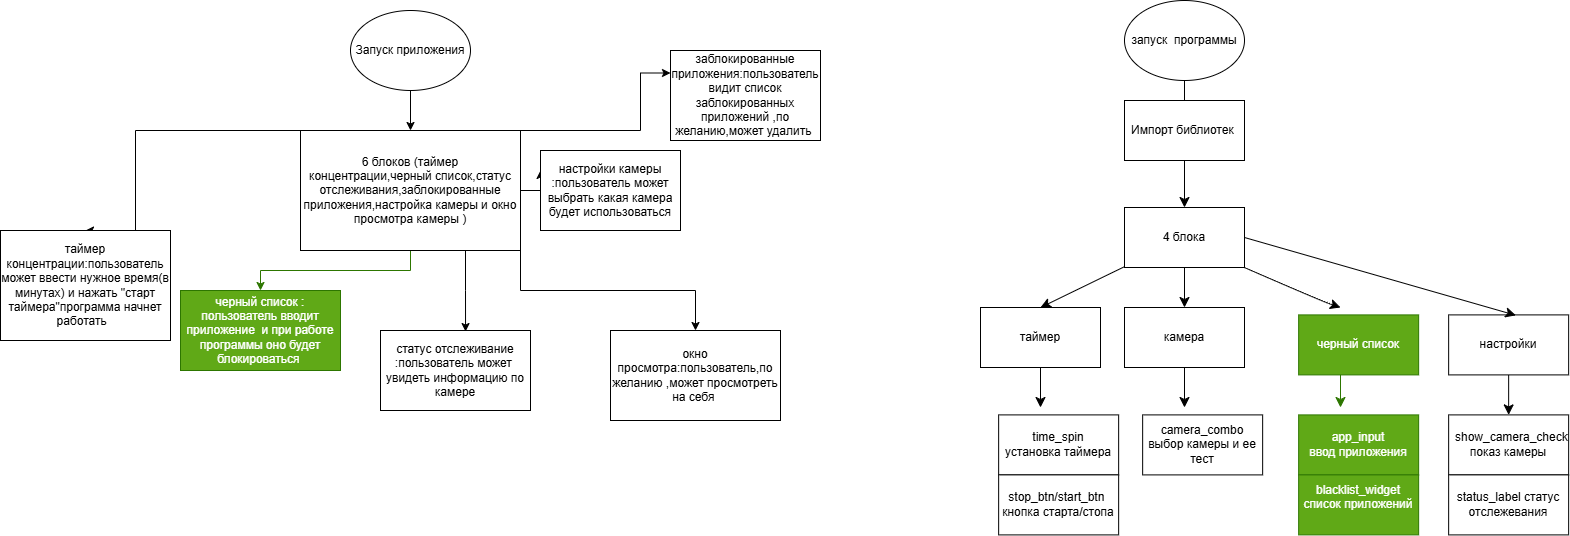

The diagram above was exported from draw.io. Its source (the exported page's mxGraphModel, read from the mxfile embedded in the PNG):
<mxGraphModel dx="1986" dy="823" grid="1" gridSize="10" guides="1" tooltips="1" connect="1" arrows="1" fold="1" page="1" pageScale="1" pageWidth="827" pageHeight="1169" math="0" shadow="0">
  <root>
    <mxCell id="0" />
    <mxCell id="1" parent="0" />
    <mxCell id="_tfto3mTQw0LFUXB7Rlp-3" edge="1" parent="1" source="_tfto3mTQw0LFUXB7Rlp-1" style="edgeStyle=orthogonalEdgeStyle;rounded=0;orthogonalLoop=1;jettySize=auto;html=1;entryX=0.5;entryY=0;entryDx=0;entryDy=0;" target="_tfto3mTQw0LFUXB7Rlp-2">
      <mxGeometry relative="1" as="geometry" />
    </mxCell>
    <mxCell id="_tfto3mTQw0LFUXB7Rlp-1" parent="1" style="ellipse;whiteSpace=wrap;html=1;" value="Запуск приложения" vertex="1">
      <mxGeometry height="80" width="120" x="340" y="60" as="geometry" />
    </mxCell>
    <mxCell id="_tfto3mTQw0LFUXB7Rlp-5" edge="1" parent="1" source="_tfto3mTQw0LFUXB7Rlp-2" style="edgeStyle=orthogonalEdgeStyle;rounded=0;orthogonalLoop=1;jettySize=auto;html=1;entryX=0.5;entryY=0;entryDx=0;entryDy=0;" target="_tfto3mTQw0LFUXB7Rlp-4">
      <mxGeometry relative="1" as="geometry">
        <Array as="points">
          <mxPoint x="125" y="180" />
        </Array>
      </mxGeometry>
    </mxCell>
    <mxCell id="_tfto3mTQw0LFUXB7Rlp-7" edge="1" parent="1" source="_tfto3mTQw0LFUXB7Rlp-2" style="edgeStyle=orthogonalEdgeStyle;rounded=0;orthogonalLoop=1;jettySize=auto;html=1;fillColor=#60a917;strokeColor=#2D7600;" target="_tfto3mTQw0LFUXB7Rlp-6">
      <mxGeometry relative="1" as="geometry" />
    </mxCell>
    <mxCell id="_tfto3mTQw0LFUXB7Rlp-12" edge="1" parent="1" source="_tfto3mTQw0LFUXB7Rlp-2" style="edgeStyle=orthogonalEdgeStyle;rounded=0;orthogonalLoop=1;jettySize=auto;html=1;exitX=1;exitY=0.25;exitDx=0;exitDy=0;entryX=0;entryY=0.25;entryDx=0;entryDy=0;" target="_tfto3mTQw0LFUXB7Rlp-10">
      <mxGeometry relative="1" as="geometry">
        <Array as="points">
          <mxPoint x="510" y="180" />
          <mxPoint x="630" y="180" />
        </Array>
      </mxGeometry>
    </mxCell>
    <mxCell id="_tfto3mTQw0LFUXB7Rlp-14" edge="1" parent="1" source="_tfto3mTQw0LFUXB7Rlp-2" style="edgeStyle=orthogonalEdgeStyle;rounded=0;orthogonalLoop=1;jettySize=auto;html=1;entryX=0;entryY=0.25;entryDx=0;entryDy=0;" target="_tfto3mTQw0LFUXB7Rlp-13">
      <mxGeometry relative="1" as="geometry" />
    </mxCell>
    <mxCell id="_tfto3mTQw0LFUXB7Rlp-16" edge="1" parent="1" source="_tfto3mTQw0LFUXB7Rlp-2" style="edgeStyle=orthogonalEdgeStyle;rounded=0;orthogonalLoop=1;jettySize=auto;html=1;exitX=1;exitY=1;exitDx=0;exitDy=0;entryX=0.5;entryY=0;entryDx=0;entryDy=0;" target="_tfto3mTQw0LFUXB7Rlp-15">
      <mxGeometry relative="1" as="geometry" />
    </mxCell>
    <mxCell id="_tfto3mTQw0LFUXB7Rlp-2" parent="1" style="rounded=0;whiteSpace=wrap;html=1;" value="6 блоков (таймер концентрации,черный список,статус отслеживания,заблокированные приложения,настройка камеры и окно просмотра камеры )" vertex="1">
      <mxGeometry height="120" width="220" x="290" y="180" as="geometry" />
    </mxCell>
    <mxCell id="_tfto3mTQw0LFUXB7Rlp-4" parent="1" style="rounded=0;whiteSpace=wrap;html=1;" value="таймер концентрации:пользователь может ввести нужное время(в минутах) и нажать &quot;старт таймера&quot;программа начнет работать&amp;nbsp;&amp;nbsp;" vertex="1">
      <mxGeometry height="110" width="170" x="-10" y="280" as="geometry" />
    </mxCell>
    <mxCell id="_tfto3mTQw0LFUXB7Rlp-6" parent="1" style="rounded=0;whiteSpace=wrap;html=1;fillColor=#60a917;fontColor=#ffffff;strokeColor=#2D7600;" value="черный список : пользователь вводит приложение&amp;nbsp; и при работе программы оно будет блокироваться&amp;nbsp;" vertex="1">
      <mxGeometry height="80" width="160" x="170" y="340" as="geometry" />
    </mxCell>
    <mxCell id="_tfto3mTQw0LFUXB7Rlp-8" parent="1" style="rounded=0;whiteSpace=wrap;html=1;" value="статус отслеживание :пользователь может&amp;nbsp; увидеть информацию по камере" vertex="1">
      <mxGeometry height="80" width="150" x="370" y="380" as="geometry" />
    </mxCell>
    <mxCell id="_tfto3mTQw0LFUXB7Rlp-9" edge="1" parent="1" source="_tfto3mTQw0LFUXB7Rlp-2" style="edgeStyle=orthogonalEdgeStyle;rounded=0;orthogonalLoop=1;jettySize=auto;html=1;exitX=0.75;exitY=1;exitDx=0;exitDy=0;entryX=0.567;entryY=0.013;entryDx=0;entryDy=0;entryPerimeter=0;" target="_tfto3mTQw0LFUXB7Rlp-8">
      <mxGeometry relative="1" as="geometry" />
    </mxCell>
    <mxCell id="_tfto3mTQw0LFUXB7Rlp-10" parent="1" style="rounded=0;whiteSpace=wrap;html=1;" value="заблокированные приложения:пользователь видит список заблокированных приложений ,по желанию,может удалить&amp;nbsp;" vertex="1">
      <mxGeometry height="90" width="150" x="660" y="100" as="geometry" />
    </mxCell>
    <mxCell id="_tfto3mTQw0LFUXB7Rlp-13" parent="1" style="rounded=0;whiteSpace=wrap;html=1;" value="настройки камеры :пользователь может выбрать какая камера будет использоваться" vertex="1">
      <mxGeometry height="80" width="140" x="530" y="200" as="geometry" />
    </mxCell>
    <mxCell id="_tfto3mTQw0LFUXB7Rlp-15" parent="1" style="rounded=0;whiteSpace=wrap;html=1;" value="окно просмотра:пользователь,по желанию ,может просмотреть на себя&amp;nbsp;" vertex="1">
      <mxGeometry height="90" width="170" x="600" y="380" as="geometry" />
    </mxCell>
    <mxCell id="MfQBhHfIZtEZhrLISdR2-1" edge="1" parent="1" source="MfQBhHfIZtEZhrLISdR2-2" style="edgeStyle=none;curved=1;rounded=0;orthogonalLoop=1;jettySize=auto;html=1;fontSize=12;startSize=8;endSize=8;" target="MfQBhHfIZtEZhrLISdR2-6">
      <mxGeometry relative="1" as="geometry" />
    </mxCell>
    <mxCell id="MfQBhHfIZtEZhrLISdR2-2" parent="1" style="ellipse;whiteSpace=wrap;html=1;" value="запуск&amp;nbsp; программы" vertex="1">
      <mxGeometry height="80" width="120" x="1114.003846153846" y="50.001667668269306" as="geometry" />
    </mxCell>
    <mxCell id="MfQBhHfIZtEZhrLISdR2-3" edge="1" parent="1" source="MfQBhHfIZtEZhrLISdR2-6" style="edgeStyle=none;curved=1;rounded=0;orthogonalLoop=1;jettySize=auto;html=1;entryX=0.5;entryY=0;entryDx=0;entryDy=0;fontSize=12;startSize=8;endSize=8;" target="MfQBhHfIZtEZhrLISdR2-8">
      <mxGeometry relative="1" as="geometry" />
    </mxCell>
    <mxCell id="MfQBhHfIZtEZhrLISdR2-4" edge="1" parent="1" source="MfQBhHfIZtEZhrLISdR2-6" style="edgeStyle=none;curved=1;rounded=0;orthogonalLoop=1;jettySize=auto;html=1;entryX=0.5;entryY=0;entryDx=0;entryDy=0;fontSize=12;startSize=8;endSize=8;" target="MfQBhHfIZtEZhrLISdR2-12">
      <mxGeometry relative="1" as="geometry" />
    </mxCell>
    <mxCell id="MfQBhHfIZtEZhrLISdR2-5" edge="1" parent="1" source="MfQBhHfIZtEZhrLISdR2-6" style="edgeStyle=none;curved=1;rounded=0;orthogonalLoop=1;jettySize=auto;html=1;exitX=1;exitY=1;exitDx=0;exitDy=0;entryX=0.5;entryY=0;entryDx=0;entryDy=0;fontSize=12;startSize=8;endSize=8;">
      <mxGeometry relative="1" as="geometry">
        <Array as="points">
          <mxPoint x="1310" y="350" />
        </Array>
        <mxPoint x="1330.003846153846" y="357.00166766826953" as="targetPoint" />
      </mxGeometry>
    </mxCell>
    <mxCell id="MfQBhHfIZtEZhrLISdR2-6" parent="1" style="rounded=0;whiteSpace=wrap;html=1;" value="4 блока" vertex="1">
      <mxGeometry height="60" width="120" x="1114.003846153846" y="257.0016676682693" as="geometry" />
    </mxCell>
    <mxCell id="MfQBhHfIZtEZhrLISdR2-7" edge="1" parent="1" source="MfQBhHfIZtEZhrLISdR2-8" style="edgeStyle=none;curved=1;rounded=0;orthogonalLoop=1;jettySize=auto;html=1;entryX=0.5;entryY=0;entryDx=0;entryDy=0;fontSize=12;startSize=8;endSize=8;">
      <mxGeometry relative="1" as="geometry">
        <mxPoint x="1030.003846153846" y="457.00166766826953" as="targetPoint" />
      </mxGeometry>
    </mxCell>
    <mxCell id="MfQBhHfIZtEZhrLISdR2-8" parent="1" style="rounded=0;whiteSpace=wrap;html=1;" value="таймер" vertex="1">
      <mxGeometry height="60" width="120" x="970.0038461538461" y="357.0016676682693" as="geometry" />
    </mxCell>
    <mxCell id="MfQBhHfIZtEZhrLISdR2-9" parent="1" style="rounded=0;whiteSpace=wrap;html=1;" value="time_spin&lt;div&gt;установка таймера&lt;/div&gt;" vertex="1">
      <mxGeometry height="60" width="120" x="988.1538461538462" y="464.4016676682693" as="geometry" />
    </mxCell>
    <mxCell id="MfQBhHfIZtEZhrLISdR2-10" parent="1" style="rounded=0;whiteSpace=wrap;html=1;" value="stop_btn/start_btn&amp;nbsp; кнопка старта/стопа" vertex="1">
      <mxGeometry height="60" width="120" x="988.1538461538462" y="524.4016676682693" as="geometry" />
    </mxCell>
    <mxCell id="MfQBhHfIZtEZhrLISdR2-11" edge="1" parent="1" source="MfQBhHfIZtEZhrLISdR2-12" style="edgeStyle=none;curved=1;rounded=0;orthogonalLoop=1;jettySize=auto;html=1;entryX=0.5;entryY=0;entryDx=0;entryDy=0;fontSize=12;startSize=8;endSize=8;">
      <mxGeometry relative="1" as="geometry">
        <mxPoint x="1174.003846153846" y="457.00166766826953" as="targetPoint" />
      </mxGeometry>
    </mxCell>
    <mxCell id="MfQBhHfIZtEZhrLISdR2-12" parent="1" style="rounded=0;whiteSpace=wrap;html=1;" value="камера" vertex="1">
      <mxGeometry height="60" width="120" x="1114.003846153846" y="357.0016676682693" as="geometry" />
    </mxCell>
    <mxCell id="MfQBhHfIZtEZhrLISdR2-13" parent="1" style="rounded=0;whiteSpace=wrap;html=1;" value="camera_combo&lt;div&gt;выбор камеры и ее тест&lt;/div&gt;" vertex="1">
      <mxGeometry height="60" width="120" x="1132.1538461538462" y="464.4016676682693" as="geometry" />
    </mxCell>
    <mxCell id="MfQBhHfIZtEZhrLISdR2-14" edge="1" parent="1" style="edgeStyle=none;curved=1;rounded=0;orthogonalLoop=1;jettySize=auto;html=1;exitX=0.5;exitY=1;exitDx=0;exitDy=0;entryX=0.5;entryY=0;entryDx=0;entryDy=0;fontSize=12;startSize=8;endSize=8;fillColor=#60a917;strokeColor=#2D7600;">
      <mxGeometry relative="1" as="geometry">
        <mxPoint x="1330.003846153846" y="417.00166766826953" as="sourcePoint" />
        <mxPoint x="1330.003846153846" y="457.00166766826953" as="targetPoint" />
      </mxGeometry>
    </mxCell>
    <mxCell id="MfQBhHfIZtEZhrLISdR2-15" parent="1" style="rounded=0;whiteSpace=wrap;html=1;fillColor=#60a917;fontColor=#ffffff;strokeColor=#2D7600;" value="черный список" vertex="1">
      <mxGeometry height="60" width="120" x="1288.1538461538462" y="364.4016676682693" as="geometry" />
    </mxCell>
    <mxCell id="MfQBhHfIZtEZhrLISdR2-16" edge="1" parent="1" source="MfQBhHfIZtEZhrLISdR2-6" style="edgeStyle=none;curved=1;rounded=0;orthogonalLoop=1;jettySize=auto;html=1;exitX=1;exitY=0.5;exitDx=0;exitDy=0;fontSize=12;startSize=8;endSize=8;" target="MfQBhHfIZtEZhrLISdR2-6">
      <mxGeometry relative="1" as="geometry" />
    </mxCell>
    <mxCell id="MfQBhHfIZtEZhrLISdR2-17" parent="1" style="rounded=0;whiteSpace=wrap;html=1;fillColor=#60a917;fontColor=#ffffff;strokeColor=#2D7600;" value="app_input&lt;div&gt;ввод приложения&lt;/div&gt;" vertex="1">
      <mxGeometry height="60" width="120" x="1288.1538461538462" y="464.4016676682693" as="geometry" />
    </mxCell>
    <mxCell id="MfQBhHfIZtEZhrLISdR2-18" parent="1" style="rounded=0;whiteSpace=wrap;html=1;fillColor=#60a917;fontColor=#ffffff;strokeColor=#2D7600;" value="blacklist_widget&lt;div&gt;список приложений&lt;br&gt;&lt;div&gt;&lt;br&gt;&lt;/div&gt;&lt;/div&gt;" vertex="1">
      <mxGeometry height="60" width="120" x="1288.1538461538462" y="524.4016676682693" as="geometry" />
    </mxCell>
    <mxCell id="MfQBhHfIZtEZhrLISdR2-19" edge="1" parent="1" source="MfQBhHfIZtEZhrLISdR2-20" style="edgeStyle=none;curved=1;rounded=0;orthogonalLoop=1;jettySize=auto;html=1;exitX=0.5;exitY=1;exitDx=0;exitDy=0;entryX=0.5;entryY=0;entryDx=0;entryDy=0;fontSize=12;startSize=8;endSize=8;">
      <mxGeometry relative="1" as="geometry">
        <mxPoint x="1498.1538461538462" y="464.4016676682693" as="targetPoint" />
      </mxGeometry>
    </mxCell>
    <mxCell id="MfQBhHfIZtEZhrLISdR2-20" parent="1" style="rounded=0;whiteSpace=wrap;html=1;" value="настройки" vertex="1">
      <mxGeometry height="60" width="120" x="1438.1538461538462" y="364.4016676682693" as="geometry" />
    </mxCell>
    <mxCell id="MfQBhHfIZtEZhrLISdR2-21" edge="1" parent="1" source="MfQBhHfIZtEZhrLISdR2-6" style="edgeStyle=none;curved=1;rounded=0;orthogonalLoop=1;jettySize=auto;html=1;exitX=1;exitY=0.5;exitDx=0;exitDy=0;entryX=0.56;entryY=0.007;entryDx=0;entryDy=0;entryPerimeter=0;fontSize=12;startSize=8;endSize=8;" target="MfQBhHfIZtEZhrLISdR2-20">
      <mxGeometry relative="1" as="geometry" />
    </mxCell>
    <mxCell id="MfQBhHfIZtEZhrLISdR2-22" parent="1" style="rounded=0;whiteSpace=wrap;html=1;" value="&amp;nbsp;&amp;nbsp;show_camera_сheck показ камеры" vertex="1">
      <mxGeometry height="60" width="120" x="1438.1538461538462" y="464.4016676682693" as="geometry" />
    </mxCell>
    <mxCell id="MfQBhHfIZtEZhrLISdR2-23" parent="1" style="rounded=0;whiteSpace=wrap;html=1;" value="status_label статус отслежевания" vertex="1">
      <mxGeometry height="60" width="120" x="1438.1538461538462" y="524.4016676682693" as="geometry" />
    </mxCell>
    <mxCell id="MfQBhHfIZtEZhrLISdR2-24" parent="1" style="rounded=0;whiteSpace=wrap;html=1;" value="Импорт библиотек&amp;nbsp;" vertex="1">
      <mxGeometry height="60" width="120" x="1114" y="150" as="geometry" />
    </mxCell>
  </root>
</mxGraphModel>